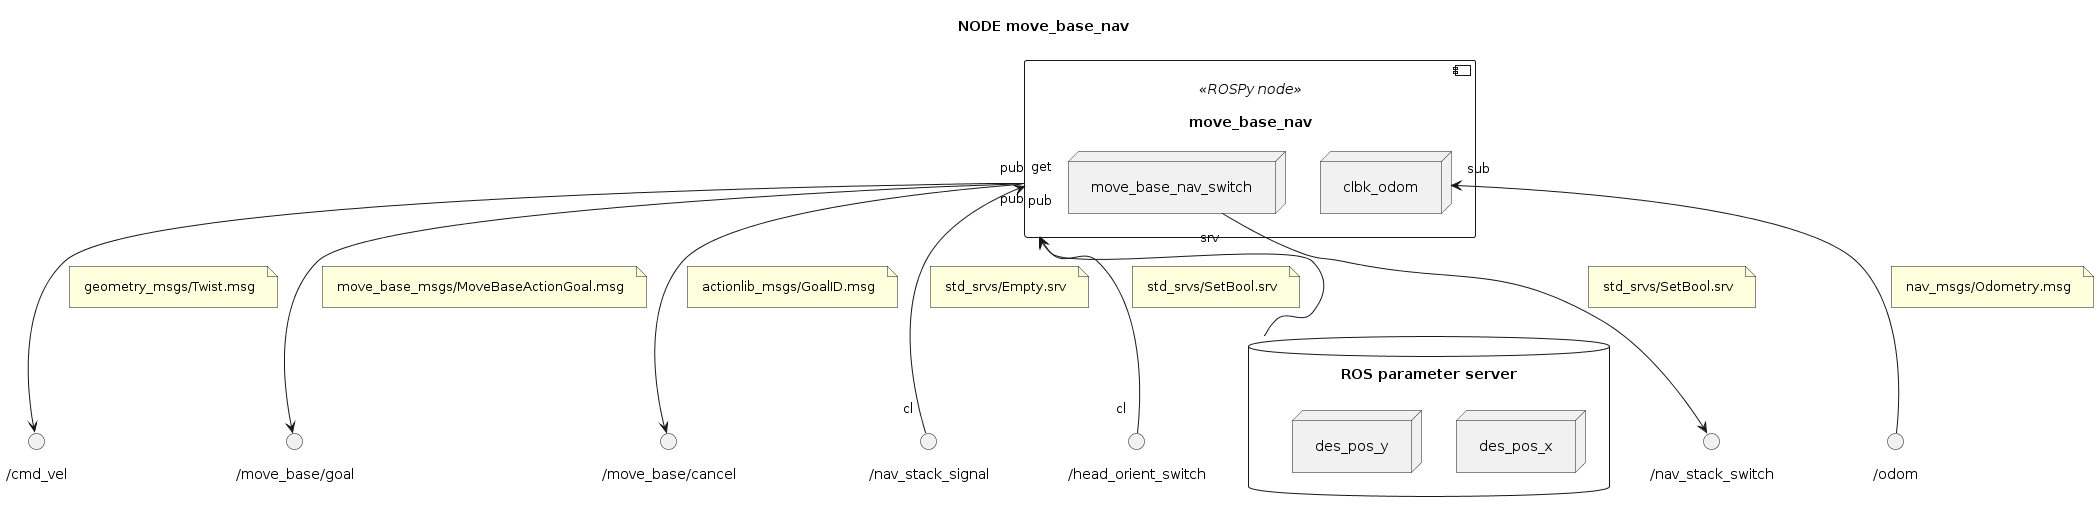

The diagram above was rendered by PlantUML. Its source (embedded in the PNG):
@startuml

''' INFOS
title NODE move_base_nav
skinparam Padding 8
allow_mixing


''' COMPONENTS
database "ROS parameter server" as PARAMETERS {
	node "des_pos_x"
	node "des_pos_y"
}

component "move_base_nav" <<ROSPy node>> as MOVE_BASE_NAV {
	node "move_base_nav_switch" as MOVE_BASE_NAV.SWITCH
	node "clbk_odom" as MOVE_BASE_NAV.READ_ODOM
	
}

MOVE_BASE_NAV "get" <-- PARAMETERS

() "/odom" as TOPIC_ODOM
MOVE_BASE_NAV.READ_ODOM "sub" <-- TOPIC_ODOM
note on link: nav_msgs/Odometry.msg

() "/cmd_vel" as TOPIC_VEL
MOVE_BASE_NAV "pub" --> TOPIC_VEL
note on link: geometry_msgs/Twist.msg

() "/move_base/goal" as TOPIC_MOVE_BASE_GOAL
MOVE_BASE_NAV "pub" --> TOPIC_MOVE_BASE_GOAL
note on link: move_base_msgs/MoveBaseActionGoal.msg

() "/move_base/cancel" as TOPIC_MOVE_BASE_CANCEL
MOVE_BASE_NAV "pub" --> TOPIC_MOVE_BASE_CANCEL
note on link: actionlib_msgs/GoalID.msg

() "/nav_stack_switch" as SRV_MOVE_BASE_NAV_SWITCH
MOVE_BASE_NAV.SWITCH "srv" --> SRV_MOVE_BASE_NAV_SWITCH
note on link: std_srvs/SetBool.srv

() "/nav_stack_signal" as SRV_MOVE_BASE_NAV_SIGNAL
MOVE_BASE_NAV <-- "cl" SRV_MOVE_BASE_NAV_SIGNAL
note on link: std_srvs/Empty.srv

() "/head_orient_switch" as SRV_HEAD_ORIENT_SWITCH
MOVE_BASE_NAV <-- "cl" SRV_HEAD_ORIENT_SWITCH
note on link: std_srvs/SetBool.srv

@enduml